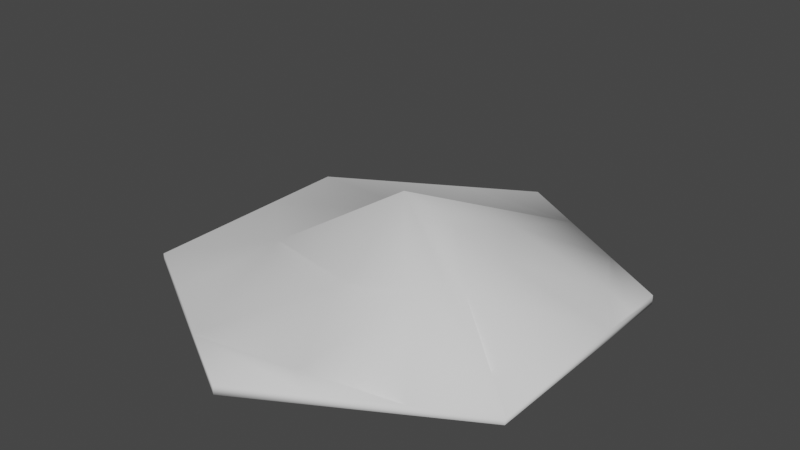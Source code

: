 # Source: HexModel_Mountains.blend  (saved by Blender 3.2.14; exported with 4.5.12 LTS)
import bpy
from mathutils import Matrix  # noqa: F401  (used for matrix-valued properties, if any)

bpy.ops.wm.read_factory_settings(use_empty=True)
scene = bpy.context.scene
scene.name = 'Scene'

# ---- collections
col_collection = bpy.data.collections.new('Collection'); scene.collection.children.link(col_collection)

# ---- world
world_world = bpy.data.worlds.new('World'); scene.world = world_world
world_world.use_nodes = True; world_world.node_tree.nodes.clear()
_N = world_world.node_tree.nodes; _L = world_world.node_tree.links
n0 = _N.new('ShaderNodeOutputWorld'); n0.name = 'World Output'; n0.location = (300, 300)
n1 = _N.new('ShaderNodeBackground'); n1.name = 'Background'; n1.location = (10, 300)
n1.inputs[0].default_value = (0.05088, 0.05088, 0.05088, 1.0)
_L.new(n1.outputs[0], n0.inputs[0])
n0.is_active_output = True
world_world.color = (0.05088, 0.05088, 0.05088)
world_world.use_sun_shadow = False
world_world.sun_shadow_jitter_overblur = 0.0

# ---- meshes
me_cylinder = bpy.data.meshes.new('Cylinder')
me_cylinder.from_pydata([(0.0, 1.0, -0.02), (0.0, 1.0, 0.02), (0.866, 0.5, -0.02), (0.866, 0.5, 0.02), (0.866, -0.5, -0.02), (0.866, -0.5, 0.02), (-8.742e-08, -1.0, -0.02), (-8.742e-08, -1.0, 0.02), (-0.866, -0.5, -0.02), (-0.866, -0.5, 0.02), (-0.866, 0.5, -0.02), (-0.866, 0.5, 0.02), (0.5774, 0.6667, 0.02), (0.2887, 0.8333, 0.02), (0.1617, -0.172, 0.5013), (0.866, 0.1667, 0.02), (0.2887, -0.8333, 0.02), (0.5774, -0.6667, 0.02), (-0.5774, -0.6667, 0.02), (-0.2887, -0.8333, 0.02), (-0.866, 0.1667, 0.02), (-0.458, -0.2264, 0.108), (-0.2887, 0.8333, 0.02), (-0.01673, 0.2814, 0.1541), (0.5139, -0.00266, 0.2607), (0.7217, 0.4167, 0.02), (0.3695, 0.2473, 0.2607), (0.866, 0.5, 0.0), (0.866, -2.98e-08, -0.02), (0.866, 0.3333, 0.02), (0.866, -0.5, 0.0), (0.5296, -0.2811, 0.2627), (0.69, 0.082, 0.1403), (0.3378, -0.08732, 0.381), (0.3695, -0.4193, 0.2607), (0.1443, -0.75, 0.02), (0.04429, -0.3704, 0.1597)], [], [(0, 1, 13, 12, 3, 27, 2), (2, 27, 3, 29, 15, 32, 24, 33, 14, 31, 5, 30, 4, 28), (4, 30, 5, 17, 16, 7, 6), (6, 7, 19, 18, 9, 8), (21, 19, 36, 14), (8, 9, 21, 20, 11, 10), (10, 11, 23, 22, 1, 0), (0, 2, 28, 4, 6, 8, 10), (15, 29, 3, 12, 25), (13, 1, 22), (15, 25, 24, 32), (12, 13, 14, 26), (17, 5, 31, 14, 34), (13, 22, 23), (23, 11, 20), (21, 9, 18), (23, 20, 21), (14, 13, 23), (16, 17, 35, 19), (17, 34, 35), (19, 7, 16), (21, 18, 19), (14, 23, 21), (24, 26, 14, 33), (24, 25, 26), (25, 12, 26), (35, 36, 19), (35, 34, 36), (34, 14, 36)])
me_cylinder.polygons.foreach_set('use_smooth', [True] * 29)
_uv = me_cylinder.uv_layers.new(name='UVMap')
_uv.uv.foreach_set('vector', [1.0, 0.5, 1.0, 1.0, 0.9444, 1.0, 0.8889, 1.0, 0.8333, 1.0, 0.8333, 0.75, 0.8333, 0.5, 0.8333, 0.5, 0.8333, 0.75, 0.8333, 1.0, 0.8056, 1.0, 0.7778, 1.0, 0.7639, 1.0, 0.75, 1.0, 0.7361, 1.0, 0.7222, 1.0, 0.6944, 1.0, 0.6667, 1.0, 0.6667, 0.75, 0.6667, 0.5, 0.75, 0.5, 0.6667, 0.5, 0.6667, 0.75, 0.6667, 1.0, 0.6111, 1.0, 0.5556, 1.0, 0.5, 1.0, 0.5, 0.5, 0.5, 0.5, 0.5, 1.0, 0.4444, 1.0, 0.3889, 1.0, 0.3333, 1.0, 0.3333, 0.5, 0.04215, 0.21, 0.1807, 0.05, 0.3193, 0.13, 0.4578, 0.21, 0.3333, 0.5, 0.3333, 1.0, 0.2778, 1.0, 0.2222, 1.0, 0.1667, 1.0, 0.1667, 0.5, 0.1667, 0.5, 0.1667, 1.0, 0.1111, 1.0, 0.05556, 1.0, -8.941e-08, 1.0, -8.941e-08, 0.5, 0.75, 0.49, 0.9578, 0.37, 0.9578, 0.25, 0.9578, 0.13, 0.75, 0.01, 0.5422, 0.13, 0.5422, 0.37, 0.4578, 0.29, 0.4578, 0.33, 0.4578, 0.37, 0.3886, 0.41, 0.4232, 0.35, 0.3193, 0.45, 0.25, 0.49, 0.1807, 0.45, 0.4578, 0.29, 0.4232, 0.35, 0.4578, 0.25, 0.4578, 0.27, 0.3886, 0.41, 0.3193, 0.45, 0.4578, 0.21, 0.4232, 0.31, 0.3886, 0.09, 0.4578, 0.13, 0.4578, 0.17, 0.4578, 0.21, 0.4232, 0.15, 0.3193, 0.45, 0.1807, 0.45, 0.1114, 0.41, 0.1114, 0.41, 0.04215, 0.37, 0.04215, 0.29, 0.04215, 0.21, 0.04215, 0.13, 0.1114, 0.09, 0.1114, 0.41, 0.04215, 0.29, 0.04215, 0.21, 0.4578, 0.21, 0.3193, 0.45, 0.1114, 0.41, 0.3193, 0.05, 0.3886, 0.09, 0.2846, 0.07, 0.1807, 0.05, 0.3886, 0.09, 0.4232, 0.15, 0.2846, 0.07, 0.1807, 0.05, 0.25, 0.01, 0.3193, 0.05, 0.04215, 0.21, 0.1114, 0.09, 0.1807, 0.05, 0.4578, 0.21, 0.1114, 0.41, 0.04215, 0.21, 0.4578, 0.25, 0.4232, 0.31, 0.4578, 0.21, 0.4578, 0.23, 0.4578, 0.25, 0.4232, 0.35, 0.4232, 0.31, 0.4232, 0.35, 0.3886, 0.41, 0.4232, 0.31, 0.2846, 0.07, 0.3193, 0.13, 0.1807, 0.05, 0.2846, 0.07, 0.4232, 0.15, 0.3193, 0.13, 0.4232, 0.15, 0.4578, 0.21, 0.3193, 0.13])
me_cylinder.update()

# ---- objects
ob_cylinder = bpy.data.objects.new('Cylinder', me_cylinder)

# ---- transforms, parenting, visibility, modifiers, constraints
ob_cylinder.location = (0.0, 0.0, 0.0)

# ---- collection membership
col_collection.objects.link(ob_cylinder)

# ---- scene / render settings (as saved in the file)
scene.frame_start = 1; scene.frame_end = 250; scene.frame_set(1)
scene.render.engine = 'BLENDER_EEVEE_NEXT'
scene.cycles.sampling_pattern = 'TABULATED_SOBOL'
scene.cycles.use_light_tree = False
scene.view_settings.view_transform = 'Filmic'
bpy.context.view_layer.update()

# ---- added for rendering (the .blend has no active camera and no usable light): camera, sun
cam_auto = bpy.data.cameras.new('AutoCamera')
cam_auto.lens = 50.0
cam_auto.sensor_width = 36.0
cam_auto.clip_end = 1000.0
ob_auto_camera = bpy.data.objects.new('AutoCamera', cam_auto)
scene.collection.objects.link(ob_auto_camera)
ob_auto_camera.location = (2.49498, -2.99398, 2.23664)
ob_auto_camera.rotation_euler = (1.09748, -7.21219e-08, 0.694738)
scene.camera = ob_auto_camera
light_auto_sun = bpy.data.lights.new('AutoSun', 'SUN')
light_auto_sun.energy = 3.0
light_auto_sun.angle = 0.0523599
ob_auto_sun = bpy.data.objects.new('AutoSun', light_auto_sun)
scene.collection.objects.link(ob_auto_sun)
ob_auto_sun.rotation_euler = (0.872665, 0.174533, 0.523599)
bpy.context.view_layer.update()
